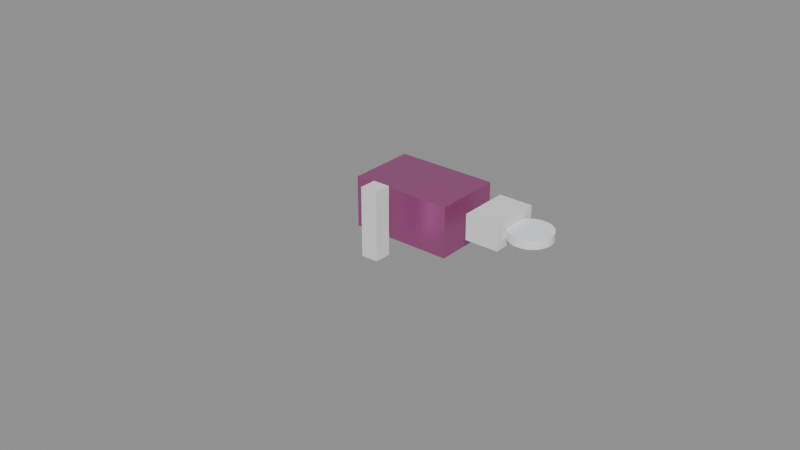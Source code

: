 # Source: cybercam_parts.blend  (saved by Blender 5.0.119; exported with 4.5.12 LTS)
import bpy
from mathutils import Matrix  # noqa: F401  (used for matrix-valued properties, if any)

bpy.ops.wm.read_factory_settings(use_empty=True)
scene = bpy.context.scene
scene.name = 'Scene'

# ---- collections
col_col_parts_body = bpy.data.collections.new('COL_parts_body'); scene.collection.children.link(col_col_parts_body)
col_col_parts_lens = bpy.data.collections.new('COL_parts_lens'); scene.collection.children.link(col_col_parts_lens)
col_col_parts_mount = bpy.data.collections.new('COL_parts_mount'); scene.collection.children.link(col_col_parts_mount)
col_col_parts_base = bpy.data.collections.new('COL_parts_base'); scene.collection.children.link(col_col_parts_base)
col_col_parts_fasteners = bpy.data.collections.new('COL_parts_fasteners'); scene.collection.children.link(col_col_parts_fasteners)
col_col_parts_cables = bpy.data.collections.new('COL_parts_cables'); scene.collection.children.link(col_col_parts_cables)
col_col_helpers = bpy.data.collections.new('COL_helpers'); scene.collection.children.link(col_col_helpers)

# ---- materials (node trees are filled in below, after node groups)
mat_m_metal_paint = bpy.data.materials.new('M_metal_paint')
mat_m_glass_lens = bpy.data.materials.new('M_glass_lens')
mat_m_rubber_cable = bpy.data.materials.new('M_rubber_cable')

# ---- material node trees
mat_m_metal_paint.use_nodes = True; mat_m_metal_paint.node_tree.nodes.clear()
_N = mat_m_metal_paint.node_tree.nodes; _L = mat_m_metal_paint.node_tree.links
n0 = _N.new('ShaderNodeBsdfPrincipled'); n0.name = 'Principled BSDF'; n0.location = (-200, 100)
n0.inputs[0].default_value = (0.6, 0.15, 0.4, 1.0)
n0.inputs[1].default_value = 0.8
n0.inputs[2].default_value = 0.35
n1 = _N.new('ShaderNodeOutputMaterial'); n1.name = 'Material Output'; n1.location = (200, 100)
_L.new(n0.outputs[0], n1.inputs[0])
n1.is_active_output = True
mat_m_glass_lens.use_nodes = True; mat_m_glass_lens.node_tree.nodes.clear()
_N = mat_m_glass_lens.node_tree.nodes; _L = mat_m_glass_lens.node_tree.links
n0 = _N.new('ShaderNodeBsdfPrincipled'); n0.name = 'Principled BSDF'; n0.location = (-200, 100)
n0.inputs[0].default_value = (0.9, 0.95, 1.0, 1.0)
n0.inputs[2].default_value = 0.02
n1 = _N.new('ShaderNodeOutputMaterial'); n1.name = 'Material Output'; n1.location = (200, 100)
_L.new(n0.outputs[0], n1.inputs[0])
n1.is_active_output = True
mat_m_rubber_cable.use_nodes = True; mat_m_rubber_cable.node_tree.nodes.clear()
_N = mat_m_rubber_cable.node_tree.nodes; _L = mat_m_rubber_cable.node_tree.links
n0 = _N.new('ShaderNodeBsdfPrincipled'); n0.name = 'Principled BSDF'; n0.location = (-200, 100)
n0.inputs[0].default_value = (0.02, 0.02, 0.02, 1.0)
n0.inputs[2].default_value = 0.6
n1 = _N.new('ShaderNodeOutputMaterial'); n1.name = 'Material Output'; n1.location = (200, 100)
_L.new(n0.outputs[0], n1.inputs[0])
n1.is_active_output = True

# ---- meshes
me_cube = bpy.data.meshes.new('Cube')
me_cube.from_pydata([(-0.5, -0.5, -0.5), (-0.5, -0.5, 0.5), (-0.5, 0.5, -0.5), (-0.5, 0.5, 0.5), (0.5, -0.5, -0.5), (0.5, -0.5, 0.5), (0.5, 0.5, -0.5), (0.5, 0.5, 0.5)], [], [(0, 1, 3, 2), (2, 3, 7, 6), (6, 7, 5, 4), (4, 5, 1, 0), (2, 6, 4, 0), (7, 3, 1, 5)])
_uv = me_cube.uv_layers.new(name='UVMap')
_uv.uv.foreach_set('vector', [0.375, 0.0, 0.625, 0.0, 0.625, 0.25, 0.375, 0.25, 0.375, 0.25, 0.625, 0.25, 0.625, 0.5, 0.375, 0.5, 0.375, 0.5, 0.625, 0.5, 0.625, 0.75, 0.375, 0.75, 0.375, 0.75, 0.625, 0.75, 0.625, 1.0, 0.375, 1.0, 0.125, 0.5, 0.375, 0.5, 0.375, 0.75, 0.125, 0.75, 0.625, 0.5, 0.875, 0.5, 0.875, 0.75, 0.625, 0.75])
me_cube.materials.append(mat_m_metal_paint)
me_cube.update()
me_cube_001 = bpy.data.meshes.new('Cube.001')
me_cube_001.from_pydata([(-0.5, -0.5, -0.5), (-0.5, -0.5, 0.5), (-0.5, 0.5, -0.5), (-0.5, 0.5, 0.5), (0.5, -0.5, -0.5), (0.5, -0.5, 0.5), (0.5, 0.5, -0.5), (0.5, 0.5, 0.5)], [], [(0, 1, 3, 2), (2, 3, 7, 6), (6, 7, 5, 4), (4, 5, 1, 0), (2, 6, 4, 0), (7, 3, 1, 5)])
_uv = me_cube_001.uv_layers.new(name='UVMap')
_uv.uv.foreach_set('vector', [0.375, 0.0, 0.625, 0.0, 0.625, 0.25, 0.375, 0.25, 0.375, 0.25, 0.625, 0.25, 0.625, 0.5, 0.375, 0.5, 0.375, 0.5, 0.625, 0.5, 0.625, 0.75, 0.375, 0.75, 0.375, 0.75, 0.625, 0.75, 0.625, 1.0, 0.375, 1.0, 0.125, 0.5, 0.375, 0.5, 0.375, 0.75, 0.125, 0.75, 0.625, 0.5, 0.875, 0.5, 0.875, 0.75, 0.625, 0.75])
me_cube_001.update()
me_cylinder = bpy.data.meshes.new('Cylinder')
me_cylinder.from_pydata([(0.0, 0.025, -0.005), (0.0, 0.025, 0.005), (0.004877, 0.02452, -0.005), (0.004877, 0.02452, 0.005), (0.009567, 0.0231, -0.005), (0.009567, 0.0231, 0.005), (0.01389, 0.02079, -0.005), (0.01389, 0.02079, 0.005), (0.01768, 0.01768, -0.005), (0.01768, 0.01768, 0.005), (0.02079, 0.01389, -0.005), (0.02079, 0.01389, 0.005), (0.0231, 0.009567, -0.005), (0.0231, 0.009567, 0.005), (0.02452, 0.004877, -0.005), (0.02452, 0.004877, 0.005), (0.025, 0.0, -0.005), (0.025, 0.0, 0.005), (0.02452, -0.004877, -0.005), (0.02452, -0.004877, 0.005), (0.0231, -0.009567, -0.005), (0.0231, -0.009567, 0.005), (0.02079, -0.01389, -0.005), (0.02079, -0.01389, 0.005), (0.01768, -0.01768, -0.005), (0.01768, -0.01768, 0.005), (0.01389, -0.02079, -0.005), (0.01389, -0.02079, 0.005), (0.009567, -0.0231, -0.005), (0.009567, -0.0231, 0.005), (0.004877, -0.02452, -0.005), (0.004877, -0.02452, 0.005), (0.0, -0.025, -0.005), (0.0, -0.025, 0.005), (-0.004877, -0.02452, -0.005), (-0.004877, -0.02452, 0.005), (-0.009567, -0.0231, -0.005), (-0.009567, -0.0231, 0.005), (-0.01389, -0.02079, -0.005), (-0.01389, -0.02079, 0.005), (-0.01768, -0.01768, -0.005), (-0.01768, -0.01768, 0.005), (-0.02079, -0.01389, -0.005), (-0.02079, -0.01389, 0.005), (-0.0231, -0.009567, -0.005), (-0.0231, -0.009567, 0.005), (-0.02452, -0.004877, -0.005), (-0.02452, -0.004877, 0.005), (-0.025, 0.0, -0.005), (-0.025, 0.0, 0.005), (-0.02452, 0.004877, -0.005), (-0.02452, 0.004877, 0.005), (-0.0231, 0.009567, -0.005), (-0.0231, 0.009567, 0.005), (-0.02079, 0.01389, -0.005), (-0.02079, 0.01389, 0.005), (-0.01768, 0.01768, -0.005), (-0.01768, 0.01768, 0.005), (-0.01389, 0.02079, -0.005), (-0.01389, 0.02079, 0.005), (-0.009567, 0.0231, -0.005), (-0.009567, 0.0231, 0.005), (-0.004877, 0.02452, -0.005), (-0.004877, 0.02452, 0.005)], [], [(0, 1, 3, 2), (2, 3, 5, 4), (4, 5, 7, 6), (6, 7, 9, 8), (8, 9, 11, 10), (10, 11, 13, 12), (12, 13, 15, 14), (14, 15, 17, 16), (16, 17, 19, 18), (18, 19, 21, 20), (20, 21, 23, 22), (22, 23, 25, 24), (24, 25, 27, 26), (26, 27, 29, 28), (28, 29, 31, 30), (30, 31, 33, 32), (32, 33, 35, 34), (34, 35, 37, 36), (36, 37, 39, 38), (38, 39, 41, 40), (40, 41, 43, 42), (42, 43, 45, 44), (44, 45, 47, 46), (46, 47, 49, 48), (48, 49, 51, 50), (50, 51, 53, 52), (52, 53, 55, 54), (54, 55, 57, 56), (56, 57, 59, 58), (58, 59, 61, 60), (3, 1, 63, 61, 59, 57, 55, 53, 51, 49, 47, 45, 43, 41, 39, 37, 35, 33, 31, 29, 27, 25, 23, 21, 19, 17, 15, 13, 11, 9, 7, 5), (60, 61, 63, 62), (62, 63, 1, 0), (0, 2, 4, 6, 8, 10, 12, 14, 16, 18, 20, 22, 24, 26, 28, 30, 32, 34, 36, 38, 40, 42, 44, 46, 48, 50, 52, 54, 56, 58, 60, 62)])
_uv = me_cylinder.uv_layers.new(name='UVMap')
_uv.uv.foreach_set('vector', [1.0, 0.5, 1.0, 1.0, 0.9688, 1.0, 0.9688, 0.5, 0.9688, 0.5, 0.9688, 1.0, 0.9375, 1.0, 0.9375, 0.5, 0.9375, 0.5, 0.9375, 1.0, 0.9062, 1.0, 0.9062, 0.5, 0.9062, 0.5, 0.9062, 1.0, 0.875, 1.0, 0.875, 0.5, 0.875, 0.5, 0.875, 1.0, 0.8438, 1.0, 0.8438, 0.5, 0.8438, 0.5, 0.8438, 1.0, 0.8125, 1.0, 0.8125, 0.5, 0.8125, 0.5, 0.8125, 1.0, 0.7812, 1.0, 0.7812, 0.5, 0.7812, 0.5, 0.7812, 1.0, 0.75, 1.0, 0.75, 0.5, 0.75, 0.5, 0.75, 1.0, 0.7188, 1.0, 0.7188, 0.5, 0.7188, 0.5, 0.7188, 1.0, 0.6875, 1.0, 0.6875, 0.5, 0.6875, 0.5, 0.6875, 1.0, 0.6562, 1.0, 0.6562, 0.5, 0.6562, 0.5, 0.6562, 1.0, 0.625, 1.0, 0.625, 0.5, 0.625, 0.5, 0.625, 1.0, 0.5938, 1.0, 0.5938, 0.5, 0.5938, 0.5, 0.5938, 1.0, 0.5625, 1.0, 0.5625, 0.5, 0.5625, 0.5, 0.5625, 1.0, 0.5312, 1.0, 0.5312, 0.5, 0.5312, 0.5, 0.5312, 1.0, 0.5, 1.0, 0.5, 0.5, 0.5, 0.5, 0.5, 1.0, 0.4688, 1.0, 0.4688, 0.5, 0.4688, 0.5, 0.4688, 1.0, 0.4375, 1.0, 0.4375, 0.5, 0.4375, 0.5, 0.4375, 1.0, 0.4062, 1.0, 0.4062, 0.5, 0.4062, 0.5, 0.4062, 1.0, 0.375, 1.0, 0.375, 0.5, 0.375, 0.5, 0.375, 1.0, 0.3438, 1.0, 0.3438, 0.5, 0.3438, 0.5, 0.3438, 1.0, 0.3125, 1.0, 0.3125, 0.5, 0.3125, 0.5, 0.3125, 1.0, 0.2812, 1.0, 0.2812, 0.5, 0.2812, 0.5, 0.2812, 1.0, 0.25, 1.0, 0.25, 0.5, 0.25, 0.5, 0.25, 1.0, 0.2188, 1.0, 0.2188, 0.5, 0.2188, 0.5, 0.2188, 1.0, 0.1875, 1.0, 0.1875, 0.5, 0.1875, 0.5, 0.1875, 1.0, 0.1562, 1.0, 0.1562, 0.5, 0.1562, 0.5, 0.1562, 1.0, 0.125, 1.0, 0.125, 0.5, 0.125, 0.5, 0.125, 1.0, 0.09375, 1.0, 0.09375, 0.5, 0.09375, 0.5, 0.09375, 1.0, 0.0625, 1.0, 0.0625, 0.5, 0.2968, 0.4854, 0.25, 0.49, 0.2032, 0.4854, 0.1582, 0.4717, 0.1167, 0.4496, 0.08029, 0.4197, 0.05045, 0.3833, 0.02827, 0.3418, 0.01461, 0.2968, 0.01, 0.25, 0.01461, 0.2032, 0.02827, 0.1582, 0.05045, 0.1167, 0.08029, 0.08029, 0.1167, 0.05045, 0.1582, 0.02827, 0.2032, 0.01461, 0.25, 0.01, 0.2968, 0.01461, 0.3418, 0.02827, 0.3833, 0.05045, 0.4197, 0.08029, 0.4496, 0.1167, 0.4717, 0.1582, 0.4854, 0.2032, 0.49, 0.25, 0.4854, 0.2968, 0.4717, 0.3418, 0.4496, 0.3833, 0.4197, 0.4197, 0.3833, 0.4496, 0.3418, 0.4717, 0.0625, 0.5, 0.0625, 1.0, 0.03125, 1.0, 0.03125, 0.5, 0.03125, 0.5, 0.03125, 1.0, 0.0, 1.0, 0.0, 0.5, 0.75, 0.49, 0.7968, 0.4854, 0.8418, 0.4717, 0.8833, 0.4496, 0.9197, 0.4197, 0.9496, 0.3833, 0.9717, 0.3418, 0.9854, 0.2968, 0.99, 0.25, 0.9854, 0.2032, 0.9717, 0.1582, 0.9496, 0.1167, 0.9197, 0.08029, 0.8833, 0.05045, 0.8418, 0.02827, 0.7968, 0.01461, 0.75, 0.01, 0.7032, 0.01461, 0.6582, 0.02827, 0.6167, 0.05045, 0.5803, 0.08029, 0.5504, 0.1167, 0.5283, 0.1582, 0.5146, 0.2032, 0.51, 0.25, 0.5146, 0.2968, 0.5283, 0.3418, 0.5504, 0.3833, 0.5803, 0.4197, 0.6167, 0.4496, 0.6582, 0.4717, 0.7032, 0.4854])
me_cylinder.materials.append(mat_m_glass_lens)
me_cylinder.update()
me_cube_002 = bpy.data.meshes.new('Cube.002')
me_cube_002.from_pydata([(-0.5, -0.5, -0.5), (-0.5, -0.5, 0.5), (-0.5, 0.5, -0.5), (-0.5, 0.5, 0.5), (0.5, -0.5, -0.5), (0.5, -0.5, 0.5), (0.5, 0.5, -0.5), (0.5, 0.5, 0.5)], [], [(0, 1, 3, 2), (2, 3, 7, 6), (6, 7, 5, 4), (4, 5, 1, 0), (2, 6, 4, 0), (7, 3, 1, 5)])
_uv = me_cube_002.uv_layers.new(name='UVMap')
_uv.uv.foreach_set('vector', [0.375, 0.0, 0.625, 0.0, 0.625, 0.25, 0.375, 0.25, 0.375, 0.25, 0.625, 0.25, 0.625, 0.5, 0.375, 0.5, 0.375, 0.5, 0.625, 0.5, 0.625, 0.75, 0.375, 0.75, 0.375, 0.75, 0.625, 0.75, 0.625, 1.0, 0.375, 1.0, 0.125, 0.5, 0.375, 0.5, 0.375, 0.75, 0.125, 0.75, 0.625, 0.5, 0.875, 0.5, 0.875, 0.75, 0.625, 0.75])
me_cube_002.update()
me_cube_003 = bpy.data.meshes.new('Cube.003')
me_cube_003.from_pydata([(-0.5, -0.5, -0.5), (-0.5, -0.5, 0.5), (-0.5, 0.5, -0.5), (-0.5, 0.5, 0.5), (0.5, -0.5, -0.5), (0.5, -0.5, 0.5), (0.5, 0.5, -0.5), (0.5, 0.5, 0.5)], [], [(0, 1, 3, 2), (2, 3, 7, 6), (6, 7, 5, 4), (4, 5, 1, 0), (2, 6, 4, 0), (7, 3, 1, 5)])
_uv = me_cube_003.uv_layers.new(name='UVMap')
_uv.uv.foreach_set('vector', [0.375, 0.0, 0.625, 0.0, 0.625, 0.25, 0.375, 0.25, 0.375, 0.25, 0.625, 0.25, 0.625, 0.5, 0.375, 0.5, 0.375, 0.5, 0.625, 0.5, 0.625, 0.75, 0.375, 0.75, 0.375, 0.75, 0.625, 0.75, 0.625, 1.0, 0.375, 1.0, 0.125, 0.5, 0.375, 0.5, 0.375, 0.75, 0.125, 0.75, 0.625, 0.5, 0.875, 0.5, 0.875, 0.75, 0.625, 0.75])
me_cube_003.update()
me_cylinder_001 = bpy.data.meshes.new('Cylinder.001')
me_cylinder_001.from_pydata([(0.0, 0.0015, -0.005), (0.0, 0.0015, 0.005), (0.000574, 0.001386, -0.005), (0.000574, 0.001386, 0.005), (0.001061, 0.001061, -0.005), (0.001061, 0.001061, 0.005), (0.001386, 0.000574, -0.005), (0.001386, 0.000574, 0.005), (0.0015, 0.0, -0.005), (0.0015, 0.0, 0.005), (0.001386, -0.000574, -0.005), (0.001386, -0.000574, 0.005), (0.001061, -0.001061, -0.005), (0.001061, -0.001061, 0.005), (0.000574, -0.001386, -0.005), (0.000574, -0.001386, 0.005), (0.0, -0.0015, -0.005), (0.0, -0.0015, 0.005), (-0.000574, -0.001386, -0.005), (-0.000574, -0.001386, 0.005), (-0.001061, -0.001061, -0.005), (-0.001061, -0.001061, 0.005), (-0.001386, -0.000574, -0.005), (-0.001386, -0.000574, 0.005), (-0.0015, 0.0, -0.005), (-0.0015, 0.0, 0.005), (-0.001386, 0.000574, -0.005), (-0.001386, 0.000574, 0.005), (-0.001061, 0.001061, -0.005), (-0.001061, 0.001061, 0.005), (-0.000574, 0.001386, -0.005), (-0.000574, 0.001386, 0.005)], [], [(0, 1, 3, 2), (2, 3, 5, 4), (4, 5, 7, 6), (6, 7, 9, 8), (8, 9, 11, 10), (10, 11, 13, 12), (12, 13, 15, 14), (14, 15, 17, 16), (16, 17, 19, 18), (18, 19, 21, 20), (20, 21, 23, 22), (22, 23, 25, 24), (24, 25, 27, 26), (26, 27, 29, 28), (3, 1, 31, 29, 27, 25, 23, 21, 19, 17, 15, 13, 11, 9, 7, 5), (28, 29, 31, 30), (30, 31, 1, 0), (0, 2, 4, 6, 8, 10, 12, 14, 16, 18, 20, 22, 24, 26, 28, 30)])
_uv = me_cylinder_001.uv_layers.new(name='UVMap')
_uv.uv.foreach_set('vector', [1.0, 0.5, 1.0, 1.0, 0.9375, 1.0, 0.9375, 0.5, 0.9375, 0.5, 0.9375, 1.0, 0.875, 1.0, 0.875, 0.5, 0.875, 0.5, 0.875, 1.0, 0.8125, 1.0, 0.8125, 0.5, 0.8125, 0.5, 0.8125, 1.0, 0.75, 1.0, 0.75, 0.5, 0.75, 0.5, 0.75, 1.0, 0.6875, 1.0, 0.6875, 0.5, 0.6875, 0.5, 0.6875, 1.0, 0.625, 1.0, 0.625, 0.5, 0.625, 0.5, 0.625, 1.0, 0.5625, 1.0, 0.5625, 0.5, 0.5625, 0.5, 0.5625, 1.0, 0.5, 1.0, 0.5, 0.5, 0.5, 0.5, 0.5, 1.0, 0.4375, 1.0, 0.4375, 0.5, 0.4375, 0.5, 0.4375, 1.0, 0.375, 1.0, 0.375, 0.5, 0.375, 0.5, 0.375, 1.0, 0.3125, 1.0, 0.3125, 0.5, 0.3125, 0.5, 0.3125, 1.0, 0.25, 1.0, 0.25, 0.5, 0.25, 0.5, 0.25, 1.0, 0.1875, 1.0, 0.1875, 0.5, 0.1875, 0.5, 0.1875, 1.0, 0.125, 1.0, 0.125, 0.5, 0.3418, 0.4717, 0.25, 0.49, 0.1582, 0.4717, 0.08029, 0.4197, 0.02827, 0.3418, 0.01, 0.25, 0.02827, 0.1582, 0.08029, 0.08029, 0.1582, 0.02827, 0.25, 0.01, 0.3418, 0.02827, 0.4197, 0.08029, 0.4717, 0.1582, 0.49, 0.25, 0.4717, 0.3418, 0.4197, 0.4197, 0.125, 0.5, 0.125, 1.0, 0.0625, 1.0, 0.0625, 0.5, 0.0625, 0.5, 0.0625, 1.0, 0.0, 1.0, 0.0, 0.5, 0.75, 0.49, 0.8418, 0.4717, 0.9197, 0.4197, 0.9717, 0.3418, 0.99, 0.25, 0.9717, 0.1582, 0.9197, 0.08029, 0.8418, 0.02827, 0.75, 0.01, 0.6582, 0.02827, 0.5803, 0.08029, 0.5283, 0.1582, 0.51, 0.25, 0.5283, 0.3418, 0.5803, 0.4197, 0.6582, 0.4717])
me_cylinder_001.materials.append(mat_m_metal_paint)
me_cylinder_001.update()

# ---- curves / text
cu_b_ziercurve = bpy.data.curves.new('BézierCurve', 'CURVE')
cu_b_ziercurve.dimensions = '3D'
_sp = cu_b_ziercurve.splines.new('BEZIER'); _sp.bezier_points.add(1)
_sp.bezier_points.foreach_set('co', [-0.15, 0.0, 0.0, 0.15, 0.0, 0.0])
_sp.bezier_points.foreach_set('handle_left', [-0.225, -0.075, 0.0, -4.967e-09, 0.0, 0.0])
_sp.bezier_points.foreach_set('handle_right', [-0.075, 0.075, 0.0, 0.3, 0.0, 0.0])
for _p, _l, _r in zip(_sp.bezier_points, ['ALIGNED', 'ALIGNED'], ['ALIGNED', 'ALIGNED']): _p.handle_left_type = _l; _p.handle_right_type = _r
_sp.bezier_points.foreach_set('radius', [0.15, 0.15])
_sp.order_u = 0
_sp.order_v = 0
cu_b_ziercurve.materials.append(mat_m_rubber_cable)
cu_b_ziercurve.use_path = True
cu_b_ziercurve.fill_mode = 'FULL'

# ---- objects
ob_part_body_basic = bpy.data.objects.new('part_body_basic', me_cube)
ob_part_lens_box = bpy.data.objects.new('part_lens_box', me_cube_001)
ob_part_lens_glass = bpy.data.objects.new('part_lens_glass', me_cylinder)
ob_part_mount_arm_basic = bpy.data.objects.new('part_mount_arm_basic', me_cube_002)
ob_part_base_plate = bpy.data.objects.new('part_base_plate', me_cube_003)
ob_part_screw_m3 = bpy.data.objects.new('part_screw_M3', me_cylinder_001)
ob_part_cable_basic = bpy.data.objects.new('part_cable_basic', cu_b_ziercurve)
ob_helper_screw_axis = bpy.data.objects.new('HELPER_screw_axis', None)
ob_helper_cable_direction = bpy.data.objects.new('HELPER_cable_direction', None)

# ---- transforms, parenting, visibility, modifiers, constraints
ob_part_body_basic.location = (0.0, 0.0, 0.03)
ob_part_body_basic.scale = (0.12, 0.08, 0.06)
ob_part_lens_box.location = (0.1, 0.0, 0.04)
ob_part_lens_box.scale = (0.04, 0.06, 0.03)
ob_part_lens_glass.location = (0.14, 0.0, 0.04)
ob_part_mount_arm_basic.location = (0.0, -0.08, 0.04)
ob_part_mount_arm_basic.scale = (0.02, 0.02, 0.08)
ob_part_base_plate.location = (0.0, 0.0, 0.005)
ob_part_base_plate.scale = (0.06, 0.06, 0.01)
ob_part_screw_m3.location = (0.0, 0.02, 0.01)
ob_part_cable_basic.location = (1.987e-08, -0.04, 0.02)
ob_helper_screw_axis.location = (0.0, 0.02, 0.01)
ob_helper_screw_axis.empty_display_type = 'ARROWS'
ob_helper_cable_direction.location = (0.0, -0.04, 0.02)
ob_helper_cable_direction.empty_display_type = 'ARROWS'

# ---- collection membership
col_col_parts_body.objects.link(ob_part_body_basic)
col_col_parts_lens.objects.link(ob_part_lens_box)
col_col_parts_lens.objects.link(ob_part_lens_glass)
col_col_parts_mount.objects.link(ob_part_mount_arm_basic)
col_col_parts_base.objects.link(ob_part_base_plate)
col_col_parts_fasteners.objects.link(ob_part_screw_m3)
col_col_parts_cables.objects.link(ob_part_cable_basic)
col_col_helpers.objects.link(ob_helper_screw_axis)
col_col_helpers.objects.link(ob_helper_cable_direction)

# ---- scene / render settings (as saved in the file)
scene.frame_start = 1; scene.frame_end = 250; scene.frame_set(1)
scene.render.engine = 'BLENDER_EEVEE_NEXT'
scene.render.bake_bias = 0.0
scene.render.bake_samples = 0
scene.cycles.sampling_pattern = 'TABULATED_SOBOL'
scene.eevee.use_volume_custom_range = False
bpy.context.view_layer.update()

# ---- added for rendering (the .blend has no active camera and no usable light): camera, sun + grey world if the file has none
cam_auto = bpy.data.cameras.new('AutoCamera')
cam_auto.lens = 50.0
cam_auto.sensor_width = 36.0
cam_auto.clip_end = 1000.0
ob_auto_camera = bpy.data.objects.new('AutoCamera', cam_auto)
scene.collection.objects.link(ob_auto_camera)
ob_auto_camera.location = (0.679898, -0.855878, 0.563919)
ob_auto_camera.rotation_euler = (1.09748, -7.21219e-08, 0.694738)
scene.camera = ob_auto_camera
light_auto_sun = bpy.data.lights.new('AutoSun', 'SUN')
light_auto_sun.energy = 3.0
light_auto_sun.angle = 0.0523599
ob_auto_sun = bpy.data.objects.new('AutoSun', light_auto_sun)
scene.collection.objects.link(ob_auto_sun)
ob_auto_sun.rotation_euler = (0.872665, 0.174533, 0.523599)
if scene.world is None:
    world_auto = bpy.data.worlds.new('AutoWorld')
    world_auto.color = (0.3, 0.3, 0.3)
    scene.world = world_auto
bpy.context.view_layer.update()
